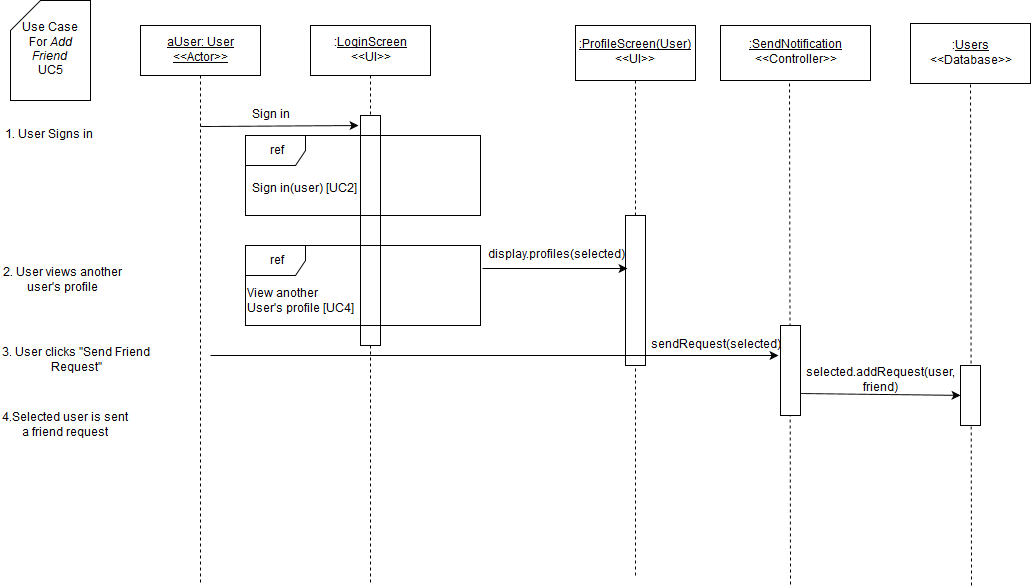

The diagram above was exported from draw.io. Its source (the exported page's mxGraphModel, read from the mxfile embedded in the PNG):
<mxGraphModel dx="1430" dy="748" grid="1" gridSize="10" guides="1" tooltips="1" connect="1" arrows="1" fold="1" page="1" pageScale="1" pageWidth="826" pageHeight="1169" background="#ffffff" math="0" shadow="0">
  <root>
    <mxCell id="0" />
    <mxCell id="1" parent="0" />
    <mxCell id="3" value="" style="endArrow=none;html=1;dashed=1;exitX=0.5;exitY=1;endFill=0;" parent="1" source="7" edge="1">
      <mxGeometry x="380" y="130" width="50" height="50" as="geometry">
        <mxPoint x="150" y="590" as="sourcePoint" />
        <mxPoint x="380" y="640" as="targetPoint" />
      </mxGeometry>
    </mxCell>
    <mxCell id="4" value="" style="whiteSpace=wrap;html=1;" parent="1" vertex="1">
      <mxGeometry x="370" y="170" width="20" height="230" as="geometry" />
    </mxCell>
    <mxCell id="5" value="&lt;u&gt;aUser: User&lt;br&gt;&amp;lt;&amp;lt;Actor&amp;gt;&amp;gt;&lt;br&gt;&lt;/u&gt;" style="whiteSpace=wrap;html=1;" parent="1" vertex="1">
      <mxGeometry x="150" y="80" width="120" height="50" as="geometry" />
    </mxCell>
    <mxCell id="6" value="" style="endArrow=none;html=1;exitX=0.5;exitY=1;endFill=0;dashed=1;" parent="1" source="5" edge="1">
      <mxGeometry x="210" y="130" width="50" height="50" as="geometry">
        <mxPoint x="150" y="190" as="sourcePoint" />
        <mxPoint x="210" y="640" as="targetPoint" />
      </mxGeometry>
    </mxCell>
    <mxCell id="7" value=":&lt;u&gt;LoginScreen&lt;/u&gt;&lt;br&gt;&amp;lt;&amp;lt;UI&amp;gt;&amp;gt;" style="whiteSpace=wrap;html=1;" parent="1" vertex="1">
      <mxGeometry x="320" y="80" width="120" height="50" as="geometry" />
    </mxCell>
    <mxCell id="9" value="Sign in" style="text;html=1;strokeColor=none;fillColor=none;align=center;verticalAlign=middle;whiteSpace=wrap;" parent="1" vertex="1">
      <mxGeometry x="220" y="160" width="120" height="20" as="geometry" />
    </mxCell>
    <mxCell id="10" value="" style="endArrow=classic;html=1;" parent="1" edge="1">
      <mxGeometry x="210" y="181" width="50" height="50" as="geometry">
        <mxPoint x="210" y="181" as="sourcePoint" />
        <mxPoint x="368" y="180" as="targetPoint" />
      </mxGeometry>
    </mxCell>
    <mxCell id="11" value="Use Case &lt;br&gt;For &lt;i&gt;Add Friend&lt;/i&gt;&lt;br&gt;UC5" style="shape=card;whiteSpace=wrap;html=1;" parent="1" vertex="1">
      <mxGeometry x="20" y="55" width="80" height="100" as="geometry" />
    </mxCell>
    <mxCell id="12" value="1. User Signs in" style="text;html=1;strokeColor=none;fillColor=none;align=center;verticalAlign=middle;whiteSpace=wrap;" parent="1" vertex="1">
      <mxGeometry x="10" y="180" width="95" height="20" as="geometry" />
    </mxCell>
    <mxCell id="14" value="" style="endArrow=none;html=1;endFill=0;dashed=1;exitX=0.5;exitY=0;" parent="1" source="18" target="15" edge="1">
      <mxGeometry x="645" y="135" width="50" height="50" as="geometry">
        <mxPoint x="655" y="230" as="sourcePoint" />
        <mxPoint x="-145" y="565" as="targetPoint" />
      </mxGeometry>
    </mxCell>
    <mxCell id="15" value="&lt;u&gt;:ProfileScreen(User)&lt;/u&gt;&lt;br&gt;&amp;lt;&amp;lt;UI&amp;gt;&amp;gt;" style="whiteSpace=wrap;html=1;" parent="1" vertex="1">
      <mxGeometry x="585" y="80" width="120" height="55" as="geometry" />
    </mxCell>
    <mxCell id="16" value="Sign in(user) [UC2]" style="text;html=1;resizable=0;points=[];autosize=1;align=left;verticalAlign=top;spacingTop=-4;" parent="1" vertex="1">
      <mxGeometry x="260" y="235" width="120" height="20" as="geometry" />
    </mxCell>
    <mxCell id="17" value="ref" style="shape=umlFrame;whiteSpace=wrap;fillColor=#ffffff;strokeColor=#000000;labelBackgroundColor=none;labelBorderColor=none;html=1;" parent="1" vertex="1">
      <mxGeometry x="255" y="190" width="235" height="80" as="geometry" />
    </mxCell>
    <mxCell id="18" value="" style="whiteSpace=wrap;html=1;" parent="1" vertex="1">
      <mxGeometry x="635" y="270" width="20" height="150" as="geometry" />
    </mxCell>
    <mxCell id="19" value="" style="endArrow=none;html=1;endFill=0;dashed=1;" parent="1" target="18" edge="1">
      <mxGeometry x="645" y="359" width="50" height="50" as="geometry">
        <mxPoint x="645" y="630" as="sourcePoint" />
        <mxPoint x="645" y="135" as="targetPoint" />
      </mxGeometry>
    </mxCell>
    <mxCell id="20" value="display.profiles(selected)" style="text;html=1;strokeColor=none;fillColor=none;align=center;verticalAlign=middle;whiteSpace=wrap;" parent="1" vertex="1">
      <mxGeometry x="505" y="300" width="120" height="20" as="geometry" />
    </mxCell>
    <mxCell id="21" value="" style="endArrow=classic;html=1;shadow=0;exitX=1.008;exitY=0.288;entryX=0.1;entryY=0.353;entryPerimeter=0;exitPerimeter=0;" parent="1" source="40" target="18" edge="1">
      <mxGeometry x="385" y="280" width="50" height="50" as="geometry">
        <mxPoint x="385" y="280" as="sourcePoint" />
        <mxPoint x="640" y="283" as="targetPoint" />
      </mxGeometry>
    </mxCell>
    <mxCell id="22" value="&lt;u&gt;:SendNotification&lt;/u&gt;&lt;br&gt;&amp;lt;&amp;lt;Controller&amp;gt;&amp;gt;" style="whiteSpace=wrap;html=1;" parent="1" vertex="1">
      <mxGeometry x="730" y="80" width="150" height="55" as="geometry" />
    </mxCell>
    <mxCell id="23" value="" style="endArrow=classic;html=1;shadow=0;" parent="1" edge="1">
      <mxGeometry x="220" y="410" width="50" height="50" as="geometry">
        <mxPoint x="220" y="410" as="sourcePoint" />
        <mxPoint x="788" y="410" as="targetPoint" />
      </mxGeometry>
    </mxCell>
    <mxCell id="24" value="" style="endArrow=none;html=1;shadow=0;exitX=0.46;exitY=1.055;endFill=0;dashed=1;exitPerimeter=0;" parent="1" source="22" edge="1">
      <mxGeometry x="799" y="138" width="50" height="50" as="geometry">
        <mxPoint x="10" y="550" as="sourcePoint" />
        <mxPoint x="800" y="640" as="targetPoint" />
      </mxGeometry>
    </mxCell>
    <mxCell id="25" value="2. User views another user's profile" style="text;html=1;strokeColor=none;fillColor=none;align=center;verticalAlign=middle;whiteSpace=wrap;" parent="1" vertex="1">
      <mxGeometry x="10" y="320" width="125" height="30" as="geometry" />
    </mxCell>
    <mxCell id="26" value="" style="whiteSpace=wrap;html=1;" parent="1" vertex="1">
      <mxGeometry x="790" y="380" width="20" height="90" as="geometry" />
    </mxCell>
    <mxCell id="27" value="sendRequest(selected)" style="text;html=1;strokeColor=none;fillColor=none;align=center;verticalAlign=middle;whiteSpace=wrap;labelBackgroundColor=none;" parent="1" vertex="1">
      <mxGeometry x="670" y="390" width="110" height="20" as="geometry" />
    </mxCell>
    <mxCell id="28" value="3. User clicks &quot;Send Friend Request&quot;" style="text;html=1;strokeColor=none;fillColor=none;align=center;verticalAlign=middle;whiteSpace=wrap;labelBackgroundColor=none;" parent="1" vertex="1">
      <mxGeometry x="11" y="400" width="150" height="30" as="geometry" />
    </mxCell>
    <mxCell id="35" value="4.Selected user is sent a friend request" style="text;html=1;strokeColor=none;fillColor=none;align=center;verticalAlign=middle;whiteSpace=wrap;labelBackgroundColor=none;" parent="1" vertex="1">
      <mxGeometry x="10" y="470" width="130" height="20" as="geometry" />
    </mxCell>
    <mxCell id="40" value="ref" style="shape=umlFrame;whiteSpace=wrap;fillColor=#ffffff;strokeColor=#000000;labelBackgroundColor=none;labelBorderColor=none;html=1;" parent="1" vertex="1">
      <mxGeometry x="255" y="300" width="235" height="80" as="geometry" />
    </mxCell>
    <mxCell id="41" value="View another&lt;br&gt;User's profile [UC4]" style="text;html=1;resizable=0;points=[];autosize=1;align=left;verticalAlign=top;spacingTop=-4;" parent="1" vertex="1">
      <mxGeometry x="255" y="340" width="120" height="30" as="geometry" />
    </mxCell>
    <mxCell id="45" value=":&lt;u&gt;Users&lt;/u&gt;&lt;br&gt;&amp;lt;&amp;lt;Database&amp;gt;&amp;gt;" style="whiteSpace=wrap;html=1;" parent="1" vertex="1">
      <mxGeometry x="920" y="78" width="120" height="60" as="geometry" />
    </mxCell>
    <mxCell id="46" value="" style="endArrow=none;html=1;shadow=0;exitX=0.46;exitY=1.055;endFill=0;dashed=1;exitPerimeter=0;" parent="1" edge="1">
      <mxGeometry x="980" y="139" width="50" height="50" as="geometry">
        <mxPoint x="980" y="139" as="sourcePoint" />
        <mxPoint x="981" y="641" as="targetPoint" />
      </mxGeometry>
    </mxCell>
    <mxCell id="47" value="" style="endArrow=classic;html=1;shadow=0;exitX=1;exitY=0.75;" parent="1" source="26" target="48" edge="1">
      <mxGeometry width="50" height="50" relative="1" as="geometry">
        <mxPoint x="10" y="710" as="sourcePoint" />
        <mxPoint x="870" y="440" as="targetPoint" />
      </mxGeometry>
    </mxCell>
    <mxCell id="48" value="" style="whiteSpace=wrap;html=1;" parent="1" vertex="1">
      <mxGeometry x="970" y="420" width="20" height="60" as="geometry" />
    </mxCell>
    <mxCell id="49" value="selected.addRequest(user, friend)" style="text;html=1;strokeColor=none;fillColor=none;align=center;verticalAlign=middle;whiteSpace=wrap;" parent="1" vertex="1">
      <mxGeometry x="805" y="425" width="170" height="20" as="geometry" />
    </mxCell>
  </root>
</mxGraphModel>